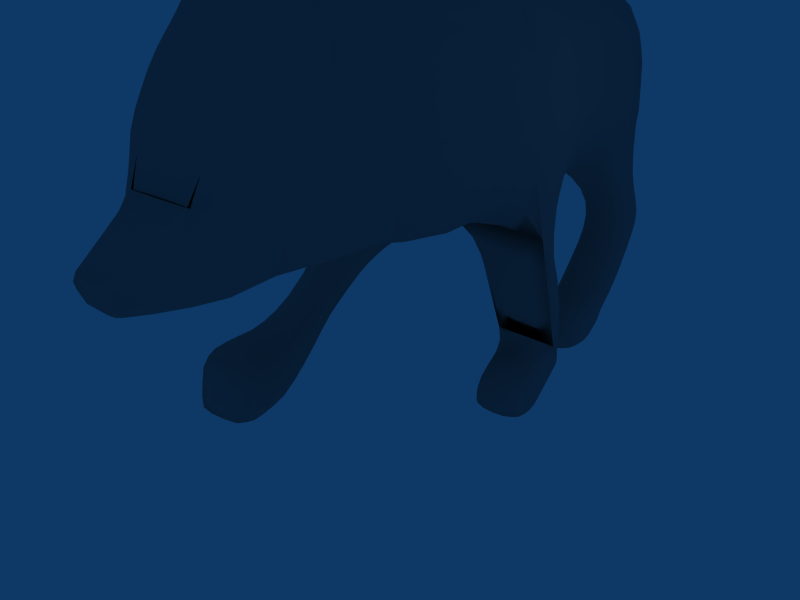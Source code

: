 # Source: wolf.blend  (saved by Blender 2.45.0; exported with 4.5.12 LTS)
import bpy
from mathutils import Matrix  # noqa: F401  (used for matrix-valued properties, if any)

bpy.ops.wm.read_factory_settings(use_empty=True)
scene = bpy.context.scene
scene.name = 'Scene'

# ---- collections
col_collection_1 = bpy.data.collections.new('Collection 1'); scene.collection.children.link(col_collection_1)

# ---- materials (node trees are filled in below, after node groups)
mat_material = bpy.data.materials.new('Material')
mat_material.alpha_threshold = 0.0
mat_material.diffuse_color = (0.5333, 0.5333, 0.5333, 1.0)
mat_material.roughness = 0.5
mat_material.specular_intensity = 0.0
mat_material.line_color = (0.0, 0.0, 0.0, 1.0)

# ---- material node trees

# ---- world
world_world = bpy.data.worlds.new('World'); scene.world = world_world
world_world.color = (0.05656, 0.2208, 0.4)
world_world.use_sun_shadow = False
world_world.sun_shadow_jitter_overblur = 0.0
world_world.cycles.sampling_method = 'MANUAL'
world_world.cycles.sample_map_resolution = 256

# ---- cameras
cam_camera = bpy.data.cameras.new('Camera')
cam_camera.passepartout_alpha = 0.2
cam_camera.clip_end = 100.0
cam_camera.lens = 35.0
cam_camera.ortho_scale = 7.314
cam_camera.show_passepartout = False
cam_camera.show_safe_areas = True
cam_camera.dof.focus_distance = 0.0
cam_camera.dof.aperture_fstop = 128.0

# ---- lights
light_spot = bpy.data.lights.new('Spot', 'POINT')
light_spot.transmission_factor = 0.0
light_spot.cutoff_distance = 30.0
light_spot.energy = 100.0
light_spot.shadow_buffer_clip_start = 1.001
light_spot.shadow_soft_size = 1.0
light_spot.shadow_maximum_resolution = 0.006
light_spot.use_absolute_resolution = True
light_spot.cycles.use_multiple_importance_sampling = False

# ---- meshes
me_cube = bpy.data.meshes.new('Cube')
me_cube.from_pydata([(0.2122, 0.6657, -0.867), (0.2122, -0.9217, -0.867), (-1.063, -0.7872, -0.8227), (-1.033, 0.6961, -0.8227), (0.2122, 0.6657, 0.7785), (0.2122, -0.8176, 0.7785), (-1.261, -0.7872, 0.9305), (-1.291, 0.6657, 0.9558), (1.231, 0.6657, 0.9558), (1.226, -0.9081, 0.9812), (1.292, -0.8956, -0.8734), (1.292, 0.6961, -0.8734), (2.523, 0.6049, -0.848), (2.523, -0.5137, -0.848), (2.528, 0.6049, 0.6519), (2.498, -0.6049, 0.6519), (3.588, -0.4519, 0.2973), (3.649, 0.3792, 0.2973), (3.315, -0.5441, -0.7974), (3.32, 0.4529, -0.7974), (4.157, 0.1489, -0.6961), (4.142, -0.1185, -0.6961), (3.802, 0.3108, -0.2346), (3.833, -0.3056, -0.2346), (-2.471, -0.2647, 0.6265), (-2.471, 0.2122, 0.6265), (-2.457, 0.3921, 0.06383), (-2.426, -0.3617, 0.09422), (-3.398, 0.3313, -1.0), (-3.307, -0.4529, -1.638), (-3.536, -0.3697, -0.2194), (-3.484, 0.2455, -0.1669), (0.2122, -2.98e-08, -0.867), (0.7139, -0.8956, -1.101), (0.7899, 0.7872, -1.0), (1.292, -3.533e-07, -0.8734), (0.7899, -2.384e-07, -1.0), (0.8152, -0.9217, -1.334), (0.8152, -0.3914, -1.334), (1.52, -0.5953, -1.637), (1.52, -0.9217, -1.663), (0.6838, 1.0, -2.037), (0.6838, 0.5218, -2.012), (0.4401, -1.192e-09, -1.005), (0.5873, 0.5218, -1.911), (0.4401, 0.848, -1.005), (0.5873, 1.0, -1.911), (0.3388, 0.3913, -1.457), (0.3388, 1.0, -1.457), (0.2833, 1.0, -2.237), (0.3087, 0.5218, -2.237), (0.6585, 1.0, -2.465), (0.6585, 0.5218, -2.465), (1.018, -0.9217, -1.635), (1.018, -0.5799, -1.609), (1.418, -0.6261, -2.063), (1.418, -0.9217, -2.141), (1.833, -1.111, -2.018), (1.985, -1.115, -2.471), (1.985, -0.5833, -2.471), (1.833, -0.6611, -1.992), (2.405, -1.081, -2.018), (2.481, -1.0, -2.471), (2.481, -0.5157, -2.471), (2.405, -0.545, -2.018), (2.498, -1.226e-06, 0.6519), (3.299, -0.5269, 0.6273), (3.644, -1.477e-06, 0.2973), (3.299, 0.462, 0.4969), (3.299, -1.347e-06, 0.6012), (2.955, 0.4592, 1.083), (2.979, 0.2761, 1.109), (3.172, 0.2761, 1.109), (3.198, 0.4506, 1.109), (3.041, -0.1729, 1.155), (2.967, -0.3717, 1.129), (3.124, -0.3665, 1.164), (3.196, -0.156, 1.153), (-1.033, 2.743e-07, -0.8227), (-2.031, 0.7778, -1.0), (-2.016, -1.0, -1.0), (-2.426, 5.431e-07, 0.06383), (-1.788, 3.874e-07, -1.0), (-1.864, 0.5026, -1.314), (-1.889, 1.007, -1.314), (-1.387, 0.5026, -1.212), (-1.387, 1.007, -1.212), (-0.9221, 0.5026, -1.911), (-0.9221, 1.007, -1.911), (-1.56, 1.007, -1.582), (-1.585, 0.5026, -1.557), (-1.256, 0.5026, -1.827), (-1.256, 1.007, -1.827), (-0.9727, 0.5026, -2.283), (-0.9981, 1.007, -2.283), (-0.5691, 1.007, -2.329), (-0.5691, 0.5026, -2.435), (-0.5691, 1.007, -1.987), (-0.5691, 0.5026, -2.013), (-0.2312, 0.5026, -2.063), (-0.297, 0.9157, -2.063), (-0.2565, 0.5026, -2.409), (-0.3173, 0.9157, -2.409), (-2.67, -0.5479, -0.8183), (-2.725, -0.5479, -1.351), (-2.725, -1.0, -1.351), (-3.125, -1.0, -1.224), (-2.953, -1.0, -2.021), (-3.303, -1.026, -2.039), (-3.303, -0.6783, -2.065), (-2.953, -0.6001, -1.996), (-2.931, -0.5479, -2.465), (-3.151, -0.4696, -2.198), (-2.931, -1.104, -2.462), (-3.151, -1.183, -2.25), (-2.589, -1.0, -2.484), (-2.589, -0.574, -2.431), (-2.69, -1.078, -2.097), (-2.69, -0.5479, -2.097), (-2.503, -0.7305, -2.173), (-2.503, -0.9739, -2.173), (-2.478, -0.7305, -2.306), (-2.478, -0.9739, -2.332), (-3.836, -0.4833, -1.129), (-3.736, -0.01306, -0.8932), (-4.201, -0.3951, -2.053), (-2.624, -0.6809, -0.793), (1.055, 1.0, -2.446), (1.055, 0.5218, -2.446), (0.9534, 0.5218, -2.139), (0.9534, 1.0, -2.139), (4.228, 0.1185, -0.4653), (4.258, -0.1185, -0.4653), (3.802, -1.733e-06, -0.2346)], [], [(4, 7, 6, 5), (1, 5, 6, 2), (4, 0, 3, 7), (4, 5, 9, 8), (11, 8, 14, 12), (9, 10, 13, 15), (13, 12, 19, 18), (6, 7, 25, 24), (27, 24, 30, 29), (25, 26, 28, 31), (24, 25, 31, 30), (0, 32, 3), (32, 1, 2), (33, 9, 5), (1, 33, 5), (33, 10, 9), (34, 4, 8), (11, 34, 8), (34, 0, 4), (35, 12, 13), (10, 35, 13), (35, 11, 12), (36, 38, 37, 33), (35, 39, 38, 36), (10, 40, 39, 35), (33, 37, 40, 10), (34, 46, 44, 36), (36, 44, 43, 32), (0, 45, 43, 32), (45, 0, 34, 46), (45, 48, 47, 43), (46, 49, 48, 45), (44, 50, 49, 46), (43, 47, 50, 44), (47, 48, 49, 50), (41, 51, 49, 46), (44, 50, 52, 42), (50, 49, 51, 52), (38, 54, 53, 37), (39, 55, 54, 38), (37, 53, 56, 40), (53, 54, 55, 56), (56, 58, 57, 40), (55, 59, 58, 56), (39, 60, 59, 55), (40, 57, 60, 39), (58, 62, 61, 57), (59, 63, 62, 58), (60, 64, 63, 59), (57, 61, 64, 60), (61, 62, 63, 64), (1, 32, 36, 33), (11, 35, 36, 34), (65, 8, 9), (15, 65, 9), (65, 14, 8), (69, 66, 16, 67), (68, 69, 67, 17), (66, 13, 18), (16, 66, 18), (66, 15, 13), (68, 19, 12), (14, 68, 12), (68, 17, 19), (17, 67, 22), (67, 16, 23), (65, 71, 70, 14), (69, 72, 71, 65), (68, 73, 72, 69), (14, 70, 73, 68), (15, 75, 74, 65), (66, 76, 75, 15), (69, 77, 76, 66), (65, 74, 77, 69), (74, 75, 76, 77), (70, 71, 72, 73), (79, 25, 7), (3, 79, 7), (79, 26, 25), (80, 6, 24), (27, 80, 24), (80, 2, 6), (78, 2, 80, 82), (79, 82, 81, 26), (81, 29, 28), (26, 81, 28), (81, 27, 29), (2, 78, 32), (78, 3, 32), (82, 79, 84, 83), (78, 82, 83, 85), (79, 3, 86, 84), (3, 78, 85, 86), (86, 85, 87, 88), (84, 86, 88, 89), (85, 83, 90, 87), (83, 84, 89, 90), (90, 89, 92, 91), (87, 90, 91, 93), (89, 88, 94, 92), (94, 93, 91, 92), (93, 94, 95, 96), (94, 88, 97, 95), (87, 93, 96, 98), (88, 87, 98, 97), (97, 98, 99, 100), (98, 96, 101, 99), (95, 97, 100, 102), (96, 95, 102, 101), (100, 99, 101, 102), (81, 82, 104, 103), (82, 80, 105, 104), (105, 106, 108, 107), (106, 103, 109, 108), (104, 105, 107, 110), (103, 104, 110, 109), (109, 110, 111, 112), (108, 109, 112, 114), (107, 108, 114, 113), (111, 113, 114, 112), (113, 111, 116, 115), (107, 113, 115, 117), (111, 110, 118, 116), (110, 107, 117, 118), (118, 117, 120, 119), (116, 118, 119, 121), (117, 115, 122, 120), (115, 116, 121, 122), (119, 120, 122, 121), (30, 31, 124, 123), (31, 28, 125, 124), (29, 30, 123, 125), (28, 29, 125), (125, 123, 124), (126, 81, 103), (106, 126, 103), (126, 27, 81), (126, 105, 80), (27, 126, 80), (126, 106, 105), (44, 42, 41, 46), (52, 51, 127, 128), (42, 52, 128, 129), (51, 41, 130, 127), (41, 42, 129, 130), (130, 129, 128, 127), (131, 20, 19), (21, 132, 18), (23, 133, 67), (133, 22, 67), (16, 18, 23), (18, 132, 23), (17, 22, 19), (19, 22, 131), (20, 131, 132, 21), (22, 23, 132, 131), (18, 19, 20, 21)])
me_cube.polygons.foreach_set('use_smooth', [True] * 157)
_k = {(49, 50): 0.82745, (51, 52): 0.6, (39, 55): 0.50588, (57, 58): 0.26667, (55, 59): 0.50588, (58, 59): 0.37647, (39, 60): 0.50588, (59, 60): 0.50588, (57, 60): 0.14118, (58, 62): 0.64706, (61, 62): 0.47059, (57, 61): 0.40784, (59, 63): 0.37647, (62, 63): 0.58431, (60, 64): 0.14118, (63, 64): 0.20392, (61, 64): 0.34902, (70, 71): 0.62353, (71, 72): 0.62353, (72, 73): 0.62353, (70, 73): 0.62353, (74, 75): 1.0, (75, 76): 1.0, (76, 77): 1.0, (74, 77): 1.0, (93, 94): 0.63922, (94, 95): 0.63922, (95, 96): 0.76471, (93, 96): 0.63922, (96, 101): 0.76471, (95, 102): 0.76471, (101, 102): 0.76471, (111, 113): 0.66275, (111, 116): 0.66275, (115, 116): 0.66275, (113, 115): 0.66275, (51, 127): 0.6, (127, 128): 0.6, (52, 128): 0.6, (50, 52): 0.82745, (49, 51): 0.82745, (20, 131): 0.86275, (21, 132): 0.86275, (131, 132): 0.86275, (20, 21): 0.86275}
me_cube.attributes.new('crease_edge', 'FLOAT', 'EDGE').data.foreach_set('value', [_k.get((min(e.vertices), max(e.vertices)), 0.0) for e in me_cube.edges])
me_cube.materials.append(mat_material)
me_cube.use_remesh_preserve_volume = False
me_cube.use_remesh_preserve_attributes = False
me_cube.use_mirror_vertex_groups = False
me_cube.update()

# ---- objects
ob_wolf = bpy.data.objects.new('Wolf', me_cube)
ob_lamp = bpy.data.objects.new('Lamp', light_spot)
ob_camera = bpy.data.objects.new('Camera', cam_camera)

# ---- transforms, parenting, visibility, modifiers, constraints
ob_wolf.location = (0.0, 0.0, 20.35)
ob_wolf.rotation_euler = (0.0, -0.0, -1.571)
ob_wolf.scale = (8.369, 8.369, 8.369)
ob_wolf.lock_rotations_4d = False
ob_wolf.empty_display_type = 'ARROWS'
ob_wolf.color = (0.0, 0.0, 0.0, 1.0)
ob_wolf.lineart.crease_threshold = 0.0
_m = ob_wolf.modifiers.new('Subsurf', 'SUBSURF')
_m.uv_smooth = 'PRESERVE_CORNERS'
_m.quality = 2
_m.show_only_control_edges = False
ob_lamp.location = (15.9, -4.266, 23.72)
ob_lamp.rotation_euler = (0.6503, 0.05522, 1.866)
ob_lamp.lock_rotations_4d = False
ob_lamp.empty_display_type = 'ARROWS'
ob_lamp.color = (0.0, 0.0, 0.0, 0.0)
ob_lamp.lineart.crease_threshold = 0.0
ob_camera.location = (20.2, -51.3, 28.21)
ob_camera.rotation_euler = (1.126, -0.1267, 0.5342)
ob_camera.lock_rotations_4d = False
ob_camera.empty_display_type = 'ARROWS'
ob_camera.color = (0.0, 0.0, 0.0, 0.0)
ob_camera.display_type = 'WIRE'
ob_camera.lineart.crease_threshold = 0.0

# ---- collection membership
col_collection_1.objects.link(ob_wolf)
col_collection_1.objects.link(ob_lamp)
col_collection_1.objects.link(ob_camera)

# ---- scene / render settings (as saved in the file)
scene.camera = ob_camera
scene.frame_start = 1; scene.frame_end = 250; scene.frame_set(1)
scene.render.engine = 'BLENDER_EEVEE_NEXT'
scene.render.image_settings.file_format = 'JPEG'
scene.render.image_settings.color_mode = 'RGB'
scene.render.image_settings.compression = 90
scene.render.resolution_x = 800
scene.render.resolution_y = 600
scene.render.pixel_aspect_x = 100.0
scene.render.pixel_aspect_y = 100.0
scene.render.fps = 25
scene.render.dither_intensity = 0.0
scene.render.use_compositing = False
scene.render.use_sequencer = False
scene.render.bake_margin = 2
scene.render.bake_bias = 0.0
scene.render.use_stamp_time = False
scene.render.use_stamp_date = False
scene.render.use_stamp_frame = False
scene.render.use_stamp_camera = False
scene.render.use_stamp_scene = False
scene.render.use_stamp_filename = False
scene.render.use_stamp_render_time = False
scene.render.stamp_font_size = 0
scene.cycles.use_denoising = False
scene.cycles.samples = 10
scene.cycles.sampling_pattern = 'TABULATED_SOBOL'
scene.cycles.light_sampling_threshold = 0.0
scene.cycles.use_adaptive_sampling = False
scene.cycles.use_light_tree = False
scene.cycles.blur_glossy = 0.0
scene.cycles.volume_bounces = 1
scene.cycles.pixel_filter_type = 'GAUSSIAN'
scene.cycles.sample_clamp_indirect = 0.0
scene.view_settings.view_transform = 'Raw'
bpy.context.view_layer.update()
